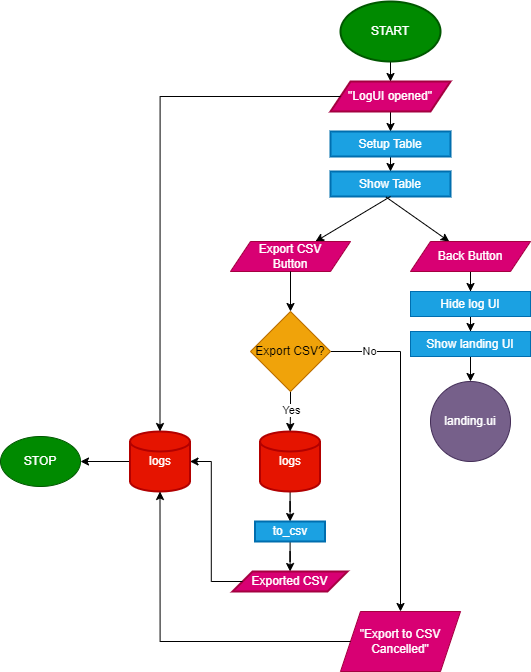

The diagram above was exported from draw.io. Its source (the exported page's mxGraphModel, read from the mxfile embedded in the PNG):
<mxGraphModel dx="2072" dy="1212" grid="1" gridSize="10" guides="1" tooltips="1" connect="1" arrows="1" fold="1" page="1" pageScale="1" pageWidth="1100" pageHeight="850" background="none" math="0" shadow="0">
  <root>
    <mxCell id="0" />
    <mxCell id="1" parent="0" />
    <mxCell id="ofzCKSb_UR23xLUzL1o5-5" value="" style="edgeStyle=orthogonalEdgeStyle;rounded=0;orthogonalLoop=1;jettySize=auto;html=1;" parent="1" source="ofzCKSb_UR23xLUzL1o5-1" target="ofzCKSb_UR23xLUzL1o5-4" edge="1">
      <mxGeometry relative="1" as="geometry" />
    </mxCell>
    <mxCell id="ofzCKSb_UR23xLUzL1o5-1" value="START" style="strokeWidth=2;html=1;shape=mxgraph.flowchart.start_1;whiteSpace=wrap;fillColor=#008a00;fontColor=#ffffff;strokeColor=#005700;" parent="1" vertex="1">
      <mxGeometry x="500" y="40" width="100" height="60" as="geometry" />
    </mxCell>
    <mxCell id="ofzCKSb_UR23xLUzL1o5-10" value="" style="edgeStyle=orthogonalEdgeStyle;rounded=0;orthogonalLoop=1;jettySize=auto;html=1;" parent="1" source="ofzCKSb_UR23xLUzL1o5-4" target="ofzCKSb_UR23xLUzL1o5-9" edge="1">
      <mxGeometry relative="1" as="geometry" />
    </mxCell>
    <mxCell id="ofzCKSb_UR23xLUzL1o5-4" value="&quot;LogUI opened&quot;" style="shape=parallelogram;perimeter=parallelogramPerimeter;whiteSpace=wrap;html=1;fixedSize=1;strokeWidth=2;fillColor=#d80073;fontColor=#ffffff;strokeColor=#A50040;" parent="1" vertex="1">
      <mxGeometry x="490" y="120" width="120" height="30" as="geometry" />
    </mxCell>
    <mxCell id="ofzCKSb_UR23xLUzL1o5-31" style="edgeStyle=orthogonalEdgeStyle;rounded=0;orthogonalLoop=1;jettySize=auto;html=1;exitX=0;exitY=0.5;exitDx=0;exitDy=0;exitPerimeter=0;entryX=1;entryY=0.5;entryDx=0;entryDy=0;" parent="1" source="ofzCKSb_UR23xLUzL1o5-6" target="ofzCKSb_UR23xLUzL1o5-30" edge="1">
      <mxGeometry relative="1" as="geometry" />
    </mxCell>
    <mxCell id="ofzCKSb_UR23xLUzL1o5-6" value="logs" style="strokeWidth=2;html=1;shape=mxgraph.flowchart.database;whiteSpace=wrap;fillColor=#e51400;fontColor=#ffffff;strokeColor=#B20000;" parent="1" vertex="1">
      <mxGeometry x="289.5" y="470" width="60" height="60" as="geometry" />
    </mxCell>
    <mxCell id="ofzCKSb_UR23xLUzL1o5-8" style="edgeStyle=orthogonalEdgeStyle;rounded=0;orthogonalLoop=1;jettySize=auto;html=1;exitX=0;exitY=0.5;exitDx=0;exitDy=0;entryX=0.5;entryY=0;entryDx=0;entryDy=0;entryPerimeter=0;" parent="1" source="ofzCKSb_UR23xLUzL1o5-4" target="ofzCKSb_UR23xLUzL1o5-6" edge="1">
      <mxGeometry relative="1" as="geometry" />
    </mxCell>
    <mxCell id="ofzCKSb_UR23xLUzL1o5-12" value="" style="edgeStyle=orthogonalEdgeStyle;rounded=0;orthogonalLoop=1;jettySize=auto;html=1;" parent="1" source="ofzCKSb_UR23xLUzL1o5-9" target="ofzCKSb_UR23xLUzL1o5-11" edge="1">
      <mxGeometry relative="1" as="geometry" />
    </mxCell>
    <mxCell id="ofzCKSb_UR23xLUzL1o5-9" value="Setup Table" style="whiteSpace=wrap;html=1;strokeWidth=2;fillColor=#1ba1e2;fontColor=#ffffff;strokeColor=#006EAF;" parent="1" vertex="1">
      <mxGeometry x="490" y="170" width="120" height="25" as="geometry" />
    </mxCell>
    <mxCell id="ofzCKSb_UR23xLUzL1o5-11" value="Show Table" style="whiteSpace=wrap;html=1;strokeWidth=2;fillColor=#1ba1e2;fontColor=#ffffff;strokeColor=#006EAF;" parent="1" vertex="1">
      <mxGeometry x="490" y="210" width="120" height="25" as="geometry" />
    </mxCell>
    <mxCell id="ofzCKSb_UR23xLUzL1o5-13" value="" style="endArrow=classic;html=1;rounded=0;exitX=0.5;exitY=1;exitDx=0;exitDy=0;" parent="1" source="ofzCKSb_UR23xLUzL1o5-15" edge="1">
      <mxGeometry width="50" height="50" relative="1" as="geometry">
        <mxPoint x="600" y="320" as="sourcePoint" />
        <mxPoint x="440" y="300" as="targetPoint" />
      </mxGeometry>
    </mxCell>
    <mxCell id="ofzCKSb_UR23xLUzL1o5-14" value="" style="endArrow=classic;html=1;rounded=0;exitX=0.463;exitY=1.023;exitDx=0;exitDy=0;exitPerimeter=0;" parent="1" source="ofzCKSb_UR23xLUzL1o5-11" target="ofzCKSb_UR23xLUzL1o5-17" edge="1">
      <mxGeometry width="50" height="50" relative="1" as="geometry">
        <mxPoint x="550" y="240" as="sourcePoint" />
        <mxPoint x="630" y="300" as="targetPoint" />
      </mxGeometry>
    </mxCell>
    <mxCell id="ofzCKSb_UR23xLUzL1o5-16" value="" style="endArrow=classic;html=1;rounded=0;exitX=0.5;exitY=1;exitDx=0;exitDy=0;" parent="1" source="ofzCKSb_UR23xLUzL1o5-11" target="ofzCKSb_UR23xLUzL1o5-15" edge="1">
      <mxGeometry width="50" height="50" relative="1" as="geometry">
        <mxPoint x="550" y="235" as="sourcePoint" />
        <mxPoint x="440" y="300" as="targetPoint" />
      </mxGeometry>
    </mxCell>
    <mxCell id="ofzCKSb_UR23xLUzL1o5-15" value="Export CSV&lt;br&gt;Button" style="rounded=0;whiteSpace=wrap;html=1;shape=parallelogram;perimeter=parallelogramPerimeter;fixedSize=1;fillColor=#d80073;fontColor=#ffffff;strokeColor=#A50040;" parent="1" vertex="1">
      <mxGeometry x="390" y="280" width="120" height="30" as="geometry" />
    </mxCell>
    <mxCell id="ofzCKSb_UR23xLUzL1o5-40" value="" style="edgeStyle=orthogonalEdgeStyle;rounded=0;orthogonalLoop=1;jettySize=auto;html=1;" parent="1" source="ofzCKSb_UR23xLUzL1o5-17" target="ofzCKSb_UR23xLUzL1o5-39" edge="1">
      <mxGeometry relative="1" as="geometry" />
    </mxCell>
    <mxCell id="ofzCKSb_UR23xLUzL1o5-17" value="Back Button" style="shape=parallelogram;perimeter=parallelogramPerimeter;whiteSpace=wrap;html=1;fixedSize=1;fillColor=#d80073;fontColor=#ffffff;strokeColor=#A50040;" parent="1" vertex="1">
      <mxGeometry x="570" y="280" width="120" height="30" as="geometry" />
    </mxCell>
    <mxCell id="ofzCKSb_UR23xLUzL1o5-21" value="" style="edgeStyle=orthogonalEdgeStyle;rounded=0;orthogonalLoop=1;jettySize=auto;html=1;" parent="1" source="ofzCKSb_UR23xLUzL1o5-18" target="ofzCKSb_UR23xLUzL1o5-20" edge="1">
      <mxGeometry relative="1" as="geometry" />
    </mxCell>
    <mxCell id="ofzCKSb_UR23xLUzL1o5-18" value="logs" style="strokeWidth=2;html=1;shape=mxgraph.flowchart.database;whiteSpace=wrap;fillColor=#e51400;fontColor=#ffffff;strokeColor=#B20000;" parent="1" vertex="1">
      <mxGeometry x="419.5" y="470" width="60" height="60" as="geometry" />
    </mxCell>
    <mxCell id="ofzCKSb_UR23xLUzL1o5-23" value="" style="edgeStyle=orthogonalEdgeStyle;rounded=0;orthogonalLoop=1;jettySize=auto;html=1;" parent="1" source="ofzCKSb_UR23xLUzL1o5-20" target="ofzCKSb_UR23xLUzL1o5-22" edge="1">
      <mxGeometry relative="1" as="geometry" />
    </mxCell>
    <mxCell id="ofzCKSb_UR23xLUzL1o5-20" value="to_csv" style="whiteSpace=wrap;html=1;strokeWidth=2;fillColor=#1ba1e2;fontColor=#ffffff;strokeColor=#006EAF;" parent="1" vertex="1">
      <mxGeometry x="414.5" y="560" width="70" height="20" as="geometry" />
    </mxCell>
    <mxCell id="ofzCKSb_UR23xLUzL1o5-22" value="Exported CSV" style="whiteSpace=wrap;html=1;strokeWidth=2;shape=parallelogram;perimeter=parallelogramPerimeter;fixedSize=1;fillColor=#d80073;fontColor=#ffffff;strokeColor=#A50040;" parent="1" vertex="1">
      <mxGeometry x="392" y="610" width="115" height="20" as="geometry" />
    </mxCell>
    <mxCell id="ofzCKSb_UR23xLUzL1o5-25" style="edgeStyle=orthogonalEdgeStyle;rounded=0;orthogonalLoop=1;jettySize=auto;html=1;exitX=0;exitY=0.5;exitDx=0;exitDy=0;entryX=1;entryY=0.5;entryDx=0;entryDy=0;entryPerimeter=0;" parent="1" source="ofzCKSb_UR23xLUzL1o5-22" target="ofzCKSb_UR23xLUzL1o5-6" edge="1">
      <mxGeometry relative="1" as="geometry" />
    </mxCell>
    <mxCell id="ofzCKSb_UR23xLUzL1o5-28" style="edgeStyle=orthogonalEdgeStyle;rounded=0;orthogonalLoop=1;jettySize=auto;html=1;exitX=0.5;exitY=1;exitDx=0;exitDy=0;" parent="1" source="ofzCKSb_UR23xLUzL1o5-26" target="ofzCKSb_UR23xLUzL1o5-18" edge="1">
      <mxGeometry relative="1" as="geometry" />
    </mxCell>
    <mxCell id="ofzCKSb_UR23xLUzL1o5-29" value="Yes" style="edgeLabel;html=1;align=center;verticalAlign=middle;resizable=0;points=[];" parent="ofzCKSb_UR23xLUzL1o5-28" vertex="1" connectable="0">
      <mxGeometry x="-0.1111" y="1" relative="1" as="geometry">
        <mxPoint x="-1" as="offset" />
      </mxGeometry>
    </mxCell>
    <mxCell id="ofzCKSb_UR23xLUzL1o5-35" value="" style="edgeStyle=orthogonalEdgeStyle;rounded=0;orthogonalLoop=1;jettySize=auto;html=1;" parent="1" source="ofzCKSb_UR23xLUzL1o5-26" target="ofzCKSb_UR23xLUzL1o5-34" edge="1">
      <mxGeometry relative="1" as="geometry" />
    </mxCell>
    <mxCell id="ofzCKSb_UR23xLUzL1o5-37" value="No" style="edgeLabel;html=1;align=center;verticalAlign=middle;resizable=0;points=[];" parent="ofzCKSb_UR23xLUzL1o5-35" vertex="1" connectable="0">
      <mxGeometry x="-0.7697" y="1" relative="1" as="geometry">
        <mxPoint as="offset" />
      </mxGeometry>
    </mxCell>
    <mxCell id="ofzCKSb_UR23xLUzL1o5-26" value="Export CSV?" style="rhombus;whiteSpace=wrap;html=1;fillColor=#f0a30a;fontColor=#000000;strokeColor=#BD7000;" parent="1" vertex="1">
      <mxGeometry x="410" y="350" width="80" height="80" as="geometry" />
    </mxCell>
    <mxCell id="ofzCKSb_UR23xLUzL1o5-27" value="" style="endArrow=classic;html=1;rounded=0;exitX=0.5;exitY=1;exitDx=0;exitDy=0;entryX=0.5;entryY=0;entryDx=0;entryDy=0;" parent="1" source="ofzCKSb_UR23xLUzL1o5-15" target="ofzCKSb_UR23xLUzL1o5-26" edge="1">
      <mxGeometry width="50" height="50" relative="1" as="geometry">
        <mxPoint x="450" y="360" as="sourcePoint" />
        <mxPoint x="500" y="310" as="targetPoint" />
      </mxGeometry>
    </mxCell>
    <mxCell id="ofzCKSb_UR23xLUzL1o5-30" value="STOP" style="ellipse;whiteSpace=wrap;html=1;fillColor=#008a00;fontColor=#ffffff;strokeColor=#005700;" parent="1" vertex="1">
      <mxGeometry x="160" y="475" width="80" height="50" as="geometry" />
    </mxCell>
    <mxCell id="ofzCKSb_UR23xLUzL1o5-34" value="&quot;Export to CSV Cancelled&quot;" style="shape=parallelogram;perimeter=parallelogramPerimeter;whiteSpace=wrap;html=1;fixedSize=1;fillColor=#d80073;fontColor=#ffffff;strokeColor=#A50040;" parent="1" vertex="1">
      <mxGeometry x="500" y="650" width="120" height="60" as="geometry" />
    </mxCell>
    <mxCell id="ofzCKSb_UR23xLUzL1o5-36" style="edgeStyle=orthogonalEdgeStyle;rounded=0;orthogonalLoop=1;jettySize=auto;html=1;exitX=0;exitY=0.5;exitDx=0;exitDy=0;entryX=0.5;entryY=1;entryDx=0;entryDy=0;entryPerimeter=0;" parent="1" source="ofzCKSb_UR23xLUzL1o5-34" target="ofzCKSb_UR23xLUzL1o5-6" edge="1">
      <mxGeometry relative="1" as="geometry" />
    </mxCell>
    <mxCell id="ofzCKSb_UR23xLUzL1o5-42" value="" style="edgeStyle=orthogonalEdgeStyle;rounded=0;orthogonalLoop=1;jettySize=auto;html=1;" parent="1" source="ofzCKSb_UR23xLUzL1o5-39" target="ofzCKSb_UR23xLUzL1o5-41" edge="1">
      <mxGeometry relative="1" as="geometry" />
    </mxCell>
    <mxCell id="ofzCKSb_UR23xLUzL1o5-39" value="Hide log UI" style="whiteSpace=wrap;html=1;fillColor=#1ba1e2;fontColor=#ffffff;strokeColor=#006EAF;" parent="1" vertex="1">
      <mxGeometry x="570" y="330" width="120" height="25" as="geometry" />
    </mxCell>
    <mxCell id="ofzCKSb_UR23xLUzL1o5-44" value="" style="edgeStyle=orthogonalEdgeStyle;rounded=0;orthogonalLoop=1;jettySize=auto;html=1;" parent="1" source="ofzCKSb_UR23xLUzL1o5-41" target="ofzCKSb_UR23xLUzL1o5-43" edge="1">
      <mxGeometry relative="1" as="geometry" />
    </mxCell>
    <mxCell id="ofzCKSb_UR23xLUzL1o5-41" value="Show landing UI" style="whiteSpace=wrap;html=1;fillColor=#1ba1e2;fontColor=#ffffff;strokeColor=#006EAF;" parent="1" vertex="1">
      <mxGeometry x="570" y="370" width="120" height="25" as="geometry" />
    </mxCell>
    <mxCell id="ofzCKSb_UR23xLUzL1o5-43" value="landing.ui" style="ellipse;whiteSpace=wrap;html=1;fillColor=#76608a;fontColor=#ffffff;strokeColor=#432D57;" parent="1" vertex="1">
      <mxGeometry x="590" y="420" width="80" height="80" as="geometry" />
    </mxCell>
  </root>
</mxGraphModel>